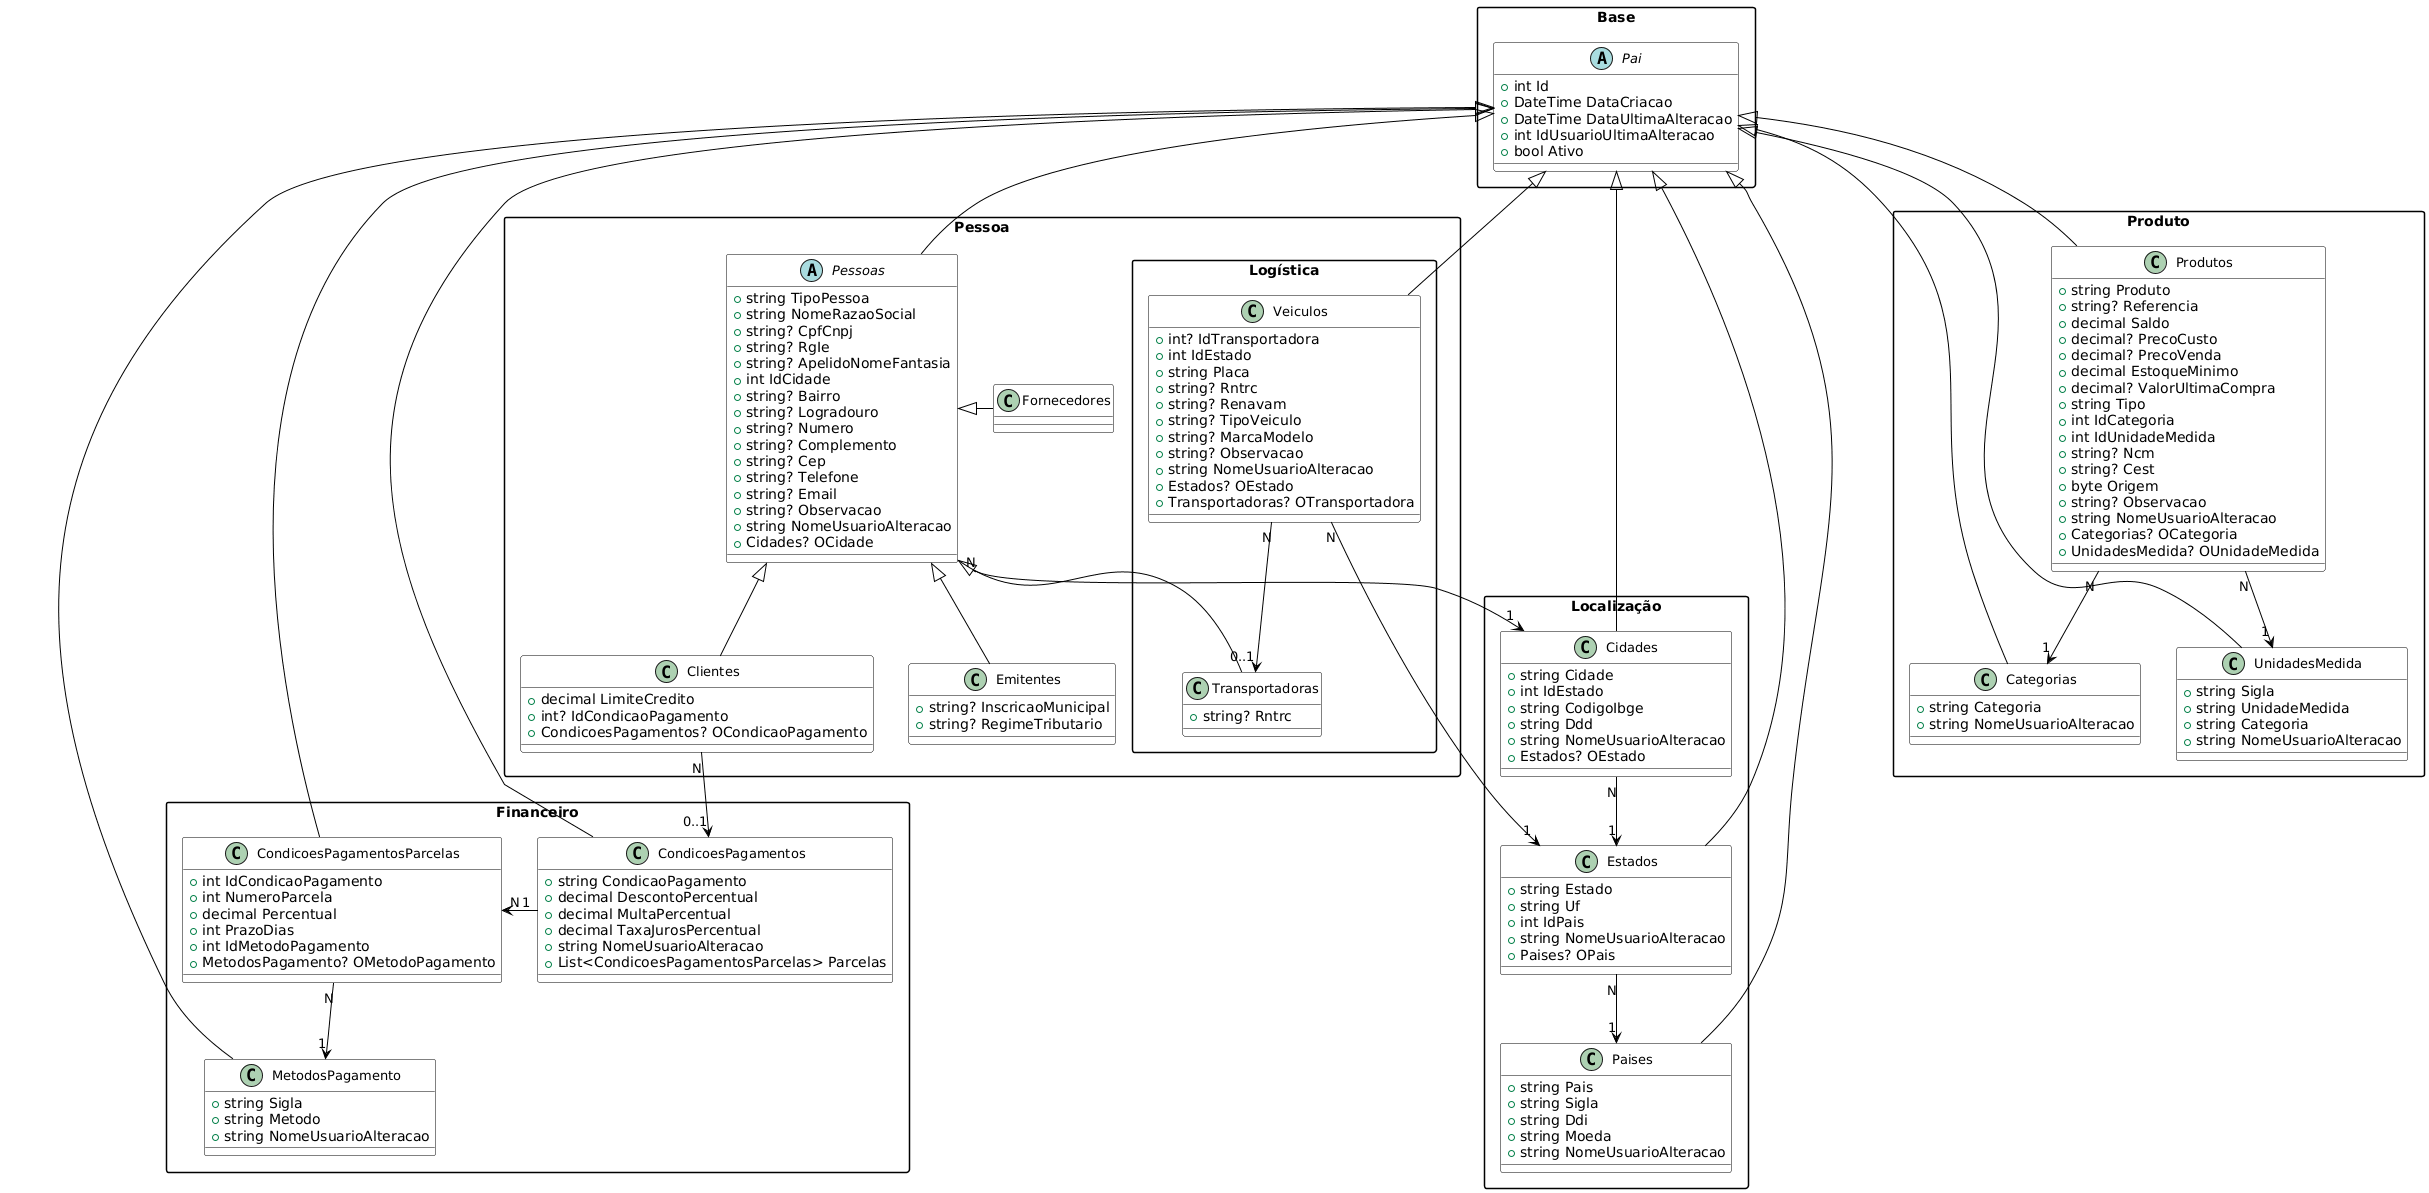

The diagram above was rendered by PlantUML. Its source (embedded in the PNG):
@startuml
skinparam class {
    BackgroundColor #FFFFFF
    BorderColor #000000
    ArrowColor #000000
    FontSize 13
}
skinparam packageStyle rectangle
skinparam packageBorderColor #000000
skinparam packageBackgroundColor #FFFFFF

package "Base" {
    abstract class Pai {
        +int Id
        +DateTime DataCriacao
        +DateTime DataUltimaAlteracao
        +int IdUsuarioUltimaAlteracao
        +bool Ativo
    }
}

package "Localização" {
    class Paises {
        +string Pais
        +string Sigla
        +string Ddi
        +string Moeda
        +string NomeUsuarioAlteracao
    }

    class Estados {
        +string Estado
        +string Uf
        +int IdPais
        +string NomeUsuarioAlteracao
        +Paises? OPais
    }

    class Cidades {
        +string Cidade
        +int IdEstado
        +string CodigoIbge
        +string Ddd
        +string NomeUsuarioAlteracao
        +Estados? OEstado
    }
}

package "Pessoa" {
    abstract class Pessoas {
        +string TipoPessoa
        +string NomeRazaoSocial
        +string? CpfCnpj
        +string? RgIe
        +string? ApelidoNomeFantasia
        +int IdCidade
        +string? Bairro
        +string? Logradouro
        +string? Numero
        +string? Complemento
        +string? Cep
        +string? Telefone
        +string? Email
        +string? Observacao
        +string NomeUsuarioAlteracao
        +Cidades? OCidade
    }

    class Clientes {
        +decimal LimiteCredito
        +int? IdCondicaoPagamento
        +CondicoesPagamentos? OCondicaoPagamento
    }

    class Fornecedores {
    }

    class Emitentes {
        +string? InscricaoMunicipal
        +string? RegimeTributario
    }

   package "Logística" {

      class Transportadoras {
          +string? Rntrc
      }
  
      class Veiculos {
          +int? IdTransportadora
          +int IdEstado
          +string Placa
          +string? Rntrc
          +string? Renavam
          +string? TipoVeiculo
          +string? MarcaModelo
          +string? Observacao
          +string NomeUsuarioAlteracao
          +Estados? OEstado
          +Transportadoras? OTransportadora
      }
    }
}

package "Produto" {
    class Categorias {
        +string Categoria
        +string NomeUsuarioAlteracao
    }

    class UnidadesMedida {
        +string Sigla
        +string UnidadeMedida
        +string Categoria
        +string NomeUsuarioAlteracao
    }

    class Produtos {
        +string Produto
        +string? Referencia
        +decimal Saldo
        +decimal? PrecoCusto
        +decimal? PrecoVenda
        +decimal EstoqueMinimo
        +decimal? ValorUltimaCompra
        +string Tipo
        +int IdCategoria
        +int IdUnidadeMedida
        +string? Ncm
        +string? Cest
        +byte Origem
        +string? Observacao
        +string NomeUsuarioAlteracao
        +Categorias? OCategoria
        +UnidadesMedida? OUnidadeMedida
    }
}

package "Financeiro" {
    class MetodosPagamento {
        +string Sigla
        +string Metodo
        +string NomeUsuarioAlteracao
    }

    class CondicoesPagamentos {
        +string CondicaoPagamento
        +decimal DescontoPercentual
        +decimal MultaPercentual
        +decimal TaxaJurosPercentual
        +string NomeUsuarioAlteracao
        +List<CondicoesPagamentosParcelas> Parcelas
    }

    class CondicoesPagamentosParcelas {
        +int IdCondicaoPagamento
        +int NumeroParcela
        +decimal Percentual
        +int PrazoDias
        +int IdMetodoPagamento
        +MetodosPagamento? OMetodoPagamento
    }
}

' Herança de Pai
Pai <|-- Paises
Pai <|-- Estados
Pai <|-- Cidades
Pai <|-- Pessoas
Pai <|-- Veiculos
Pai <|-- Categorias
Pai <|-- UnidadesMedida
Pai <|-- Produtos
Pai <|-- MetodosPagamento
Pai <|-- CondicoesPagamentos
Pai <|-- CondicoesPagamentosParcelas

' Herança de Pessoas
Pessoas <|-- Clientes
Pessoas <|- Fornecedores
Pessoas <|-- Emitentes
Pessoas <|-- Transportadoras

' Associações
Estados "N" --> "1" Paises
Cidades "N" --> "1" Estados
Pessoas "N" --> "1" Cidades
Veiculos "N" --> "1" Estados
Veiculos "N" --> "0..1" Transportadoras
Produtos "N" --> "1" Categorias
Produtos "N" --> "1" UnidadesMedida
CondicoesPagamentos "1" -left-> "N" CondicoesPagamentosParcelas
CondicoesPagamentosParcelas "N" --> "1" MetodosPagamento
Clientes "N" --> "0..1" CondicoesPagamentos
@enduml